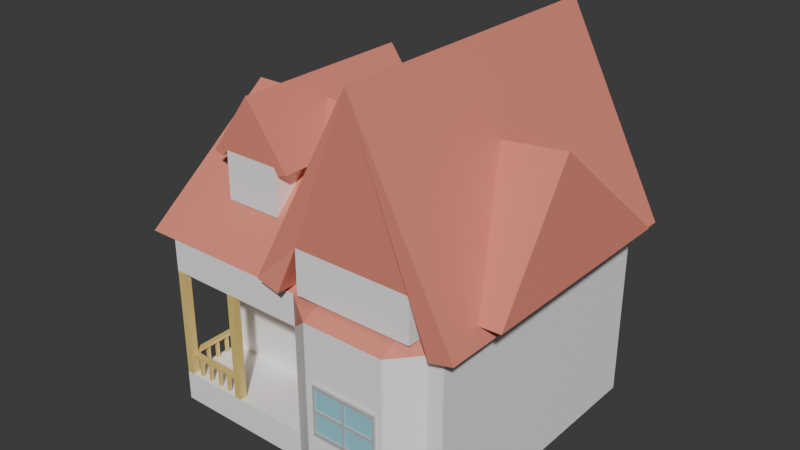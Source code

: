 # Source: emptyHouse.blend  (saved by Blender 4.1.23; exported with 4.5.12 LTS)
import bpy
from mathutils import Matrix  # noqa: F401  (used for matrix-valued properties, if any)

bpy.ops.wm.read_factory_settings(use_empty=True)
scene = bpy.context.scene
scene.name = 'Scene'

# ---- collections
col_collection = bpy.data.collections.new('Collection'); scene.collection.children.link(col_collection)

# ---- materials (node trees are filled in below, after node groups)
mat_material = bpy.data.materials.new('Material')
mat_material.use_transparent_shadow = False
mat_material.diffuse_color = (0.3185, 0.0852, 0.00781, 1.0)
mat_material_001 = bpy.data.materials.new('Material.001')
mat_material_001.use_transparent_shadow = False
mat_material_002 = bpy.data.materials.new('Material.002')
mat_material_002.use_transparent_shadow = False
mat_material_002.diffuse_color = (0.3648, 0.5836, 0.7484, 1.0)
mat_red = bpy.data.materials.new('red')
mat_red.alpha_threshold = 0.0
mat_red.use_transparent_shadow = False
mat_red.roughness = 0.5
mat_red.line_color = (0.0, 0.0, 0.0, 1.0)
mat_white = bpy.data.materials.new('white')
mat_white.use_transparent_shadow = False
mat_yellow = bpy.data.materials.new('yellow')
mat_yellow.use_transparent_shadow = False
mat_gray = bpy.data.materials.new('gray')
mat_gray.use_transparent_shadow = False
mat_skyblue = bpy.data.materials.new('skyblue')
mat_skyblue.use_transparent_shadow = False

# ---- material node trees
mat_material.use_nodes = True; mat_material.node_tree.nodes.clear()
_N = mat_material.node_tree.nodes; _L = mat_material.node_tree.links
n0 = _N.new('ShaderNodeBsdfPrincipled'); n0.name = 'プリンシプルBSDF'; n0.location = (10, 300)
n0.inputs[0].default_value = (0.3185, 0.0852, 0.00781, 1.0)
n0.inputs[20].default_value = 0.0
n1 = _N.new('ShaderNodeOutputMaterial'); n1.name = 'マテリアル出力'; n1.location = (300, 300)
_L.new(n0.outputs[0], n1.inputs[0])
n1.is_active_output = True
mat_material_001.use_nodes = True; mat_material_001.node_tree.nodes.clear()
_N = mat_material_001.node_tree.nodes; _L = mat_material_001.node_tree.links
n0 = _N.new('ShaderNodeBsdfPrincipled'); n0.name = 'プリンシプルBSDF'; n0.location = (10, 300)
n0.inputs[20].default_value = 0.0
n1 = _N.new('ShaderNodeOutputMaterial'); n1.name = 'マテリアル出力'; n1.location = (300, 300)
_L.new(n0.outputs[0], n1.inputs[0])
n1.is_active_output = True
mat_material_002.use_nodes = True; mat_material_002.node_tree.nodes.clear()
_N = mat_material_002.node_tree.nodes; _L = mat_material_002.node_tree.links
n0 = _N.new('ShaderNodeBsdfPrincipled'); n0.name = 'プリンシプルBSDF'; n0.location = (10, 300)
n0.inputs[0].default_value = (0.3648, 0.5836, 0.7484, 1.0)
n0.inputs[20].default_value = 0.0
n1 = _N.new('ShaderNodeOutputMaterial'); n1.name = 'マテリアル出力'; n1.location = (300, 300)
_L.new(n0.outputs[0], n1.inputs[0])
n1.is_active_output = True
mat_red.use_nodes = True; mat_red.node_tree.nodes.clear()
_N = mat_red.node_tree.nodes; _L = mat_red.node_tree.links
n0 = _N.new('ShaderNodeOutputMaterial'); n0.name = 'Material Output'; n0.location = (300, 300)
n1 = _N.new('ShaderNodeBsdfPrincipled'); n1.name = 'Principled BSDF'; n1.location = (10, 300)
n1.inputs[0].default_value = (0.8003, 0.2651, 0.1933, 1.0)
n1.inputs[3].default_value = 1.45
_L.new(n1.outputs[0], n0.inputs[0])
n0.is_active_output = True
mat_white.use_nodes = True; mat_white.node_tree.nodes.clear()
_N = mat_white.node_tree.nodes; _L = mat_white.node_tree.links
n0 = _N.new('ShaderNodeBsdfPrincipled'); n0.name = 'プリンシプルBSDF'; n0.location = (10, 300)
n0.inputs[0].default_value = (1.0, 1.0, 1.0, 1.0)
n1 = _N.new('ShaderNodeOutputMaterial'); n1.name = 'マテリアル出力'; n1.location = (300, 300)
_L.new(n0.outputs[0], n1.inputs[0])
n1.is_active_output = True
mat_yellow.use_nodes = True; mat_yellow.node_tree.nodes.clear()
_N = mat_yellow.node_tree.nodes; _L = mat_yellow.node_tree.links
n0 = _N.new('ShaderNodeBsdfPrincipled'); n0.name = 'プリンシプルBSDF'; n0.location = (10, 300)
n0.inputs[0].default_value = (0.8002, 0.5999, 0.1885, 1.0)
n1 = _N.new('ShaderNodeOutputMaterial'); n1.name = 'マテリアル出力'; n1.location = (300, 300)
_L.new(n0.outputs[0], n1.inputs[0])
n1.is_active_output = True
mat_gray.use_nodes = True; mat_gray.node_tree.nodes.clear()
_N = mat_gray.node_tree.nodes; _L = mat_gray.node_tree.links
n0 = _N.new('ShaderNodeBsdfPrincipled'); n0.name = 'プリンシプルBSDF'; n0.location = (10, 300)
n0.inputs[0].default_value = (0.5103, 0.5103, 0.5103, 1.0)
n1 = _N.new('ShaderNodeOutputMaterial'); n1.name = 'マテリアル出力'; n1.location = (300, 300)
_L.new(n0.outputs[0], n1.inputs[0])
n1.is_active_output = True
mat_skyblue.use_nodes = True; mat_skyblue.node_tree.nodes.clear()
_N = mat_skyblue.node_tree.nodes; _L = mat_skyblue.node_tree.links
n0 = _N.new('ShaderNodeBsdfPrincipled'); n0.name = 'プリンシプルBSDF'; n0.location = (10, 300)
n0.inputs[0].default_value = (0.3195, 0.6871, 0.8003, 1.0)
n1 = _N.new('ShaderNodeOutputMaterial'); n1.name = 'マテリアル出力'; n1.location = (300, 300)
_L.new(n0.outputs[0], n1.inputs[0])
n1.is_active_output = True

# ---- world
world_world = bpy.data.worlds.new('World'); scene.world = world_world
world_world.use_nodes = True; world_world.node_tree.nodes.clear()
_N = world_world.node_tree.nodes; _L = world_world.node_tree.links
n0 = _N.new('ShaderNodeOutputWorld'); n0.name = 'World Output'; n0.location = (300, 300)
n1 = _N.new('ShaderNodeBackground'); n1.name = 'Background'; n1.location = (10, 300)
n1.inputs[0].default_value = (0.05088, 0.05088, 0.05088, 1.0)
_L.new(n1.outputs[0], n0.inputs[0])
n0.is_active_output = True
world_world.color = (0.05088, 0.05088, 0.05088)
world_world.use_sun_shadow = False
world_world.sun_shadow_jitter_overblur = 0.0

# ---- meshes
me_cube = bpy.data.meshes.new('Cube')
me_cube.from_pydata([(1.371e-06, -1.034, -0.833), (1.371e-06, -1.034, -0.833), (1.371e-06, -1.034, -0.833), (1.371e-06, -1.034, 1.167), (1.371e-06, -1.034, 1.167), (1.371e-06, -1.034, 1.167), (1.371e-06, 0.9663, -0.833), (1.371e-06, 0.9663, -0.833), (1.371e-06, 0.9663, -0.833), (1.371e-06, 0.9663, 1.167), (1.371e-06, 0.9663, 1.167), (1.371e-06, 0.9663, 1.167), (2.0, -1.034, -0.833), (2.0, -1.034, -0.833), (2.0, -1.034, -0.833), (2.0, -1.034, 1.167), (2.0, -1.034, 1.167), (2.0, -1.034, 1.167), (2.0, 0.9663, -0.833), (2.0, 0.9663, -0.833), (2.0, 0.9663, -0.833), (2.0, 0.9663, 1.167), (2.0, 0.9663, 1.167), (2.0, 0.9663, 1.167), (0.06271, -1.034, -0.7961), (0.06271, -1.034, -0.7961), (0.06271, -1.034, -0.7961), (0.06271, -1.034, 1.13), (0.06271, -1.034, 1.13), (0.06271, -1.034, 1.13), (1.937, -1.034, 1.13), (1.937, -1.034, 1.13), (1.937, -1.034, 1.13), (1.937, -1.034, -0.7961), (1.937, -1.034, -0.7961), (1.937, -1.034, -0.7961), (0.06271, -0.6605, -0.7961), (0.06271, -0.6605, -0.7961), (0.06271, -0.6605, -0.7961), (0.06271, -0.6605, 1.13), (0.06271, -0.6605, 1.13), (0.06271, -0.6605, 1.13), (1.937, -0.6605, 1.13), (1.937, -0.6605, 1.13), (1.937, -0.6605, 1.13), (1.937, -0.6605, -0.7961), (1.937, -0.6605, -0.7961), (1.937, -0.6605, -0.7961), (0.3846, -0.6605, -0.6802), (0.3846, -0.6605, -0.6802), (0.3846, -0.6605, -0.6802), (1.607, -0.6605, -0.6823), (1.607, -0.6605, -0.6823), (1.607, -0.6605, -0.6823), (1.607, -0.6605, -0.3683), (1.607, -0.6605, -0.3683), (1.607, -0.6605, -0.3683), (0.3818, -0.6605, -0.3683), (0.3818, -0.6605, -0.3683), (0.3818, -0.6605, -0.3683), (0.3846, -0.5102, -0.6802), (0.3846, -0.5102, -0.6802), (0.3846, -0.5102, -0.6802), (1.607, -0.5102, -0.6823), (1.607, -0.5102, -0.6823), (1.607, -0.5102, -0.6823), (1.607, -0.5102, -0.3683), (1.607, -0.5102, -0.3683), (1.607, -0.5102, -0.3683), (0.3818, -0.5102, -0.3683), (0.3818, -0.5102, -0.3683), (0.3818, -0.5102, -0.3683), (0.3755, -0.6605, -0.3098), (0.3755, -0.6605, -0.3098), (0.3755, -0.6605, -0.3098), (1.607, -0.6605, -0.3098), (1.607, -0.6605, -0.3098), (1.607, -0.6605, -0.3098), (1.607, -0.6605, -0.1177), (1.607, -0.6605, -0.1177), (1.607, -0.6605, -0.1177), (0.3697, -0.6605, -0.1177), (0.3697, -0.6605, -0.1177), (0.3697, -0.6605, -0.1177), (0.3755, -0.5101, -0.3098), (0.3755, -0.5101, -0.3098), (0.3755, -0.5101, -0.3098), (1.607, -0.5101, -0.3098), (1.607, -0.5101, -0.3098), (1.607, -0.5101, -0.3098), (1.607, -0.5101, -0.1177), (1.607, -0.5101, -0.1177), (1.607, -0.5101, -0.1177), (0.3697, -0.5101, -0.1177), (0.3697, -0.5101, -0.1177), (0.3697, -0.5101, -0.1177), (0.2434, -0.6605, 0.2681), (0.2434, -0.6605, 0.2681), (0.2434, -0.6605, 0.2681), (1.772, -0.6605, 0.2681), (1.772, -0.6605, 0.2681), (1.772, -0.6605, 0.2681), (1.772, -0.6605, 0.98), (1.772, -0.6605, 0.98), (1.772, -0.6605, 0.98), (0.2485, -0.6605, 0.98), (0.2485, -0.6605, 0.98), (0.2485, -0.6605, 0.98), (0.2434, -0.4693, 0.2681), (0.2434, -0.4693, 0.2681), (1.772, -0.4693, 0.2681), (1.772, -0.4693, 0.2681), (1.772, -0.4693, 0.98), (1.772, -0.4693, 0.98), (0.2485, -0.4693, 0.98), (0.2485, -0.4693, 0.98), (1.833, -0.493, 0.1608), (1.833, -0.493, 0.1608), (1.833, -0.493, 0.1608), (1.833, -0.9346, 0.153), (1.833, -0.9346, 0.153), (1.833, -0.9346, 0.153), (1.833, -0.9346, 0.153), (1.861, -0.493, 0.1546), (1.861, -0.493, 0.1546), (1.861, -0.493, 0.1546), (1.85, -0.9805, 0.149), (1.85, -0.9805, 0.149), (1.85, -0.9805, 0.149), (1.85, -0.9805, 0.149), (1.872, -0.493, 0.1394), (1.872, -0.493, 0.1394), (1.872, -0.493, 0.1394), (1.857, -0.9996, 0.1394), (1.857, -0.9996, 0.1394), (1.857, -0.9996, 0.1394), (1.857, -0.9996, 0.1394), (1.861, -0.493, 0.1242), (1.861, -0.493, 0.1242), (1.861, -0.493, 0.1242), (1.85, -0.9805, 0.1297), (1.85, -0.9805, 0.1297), (1.85, -0.9805, 0.1297), (1.85, -0.9805, 0.1297), (1.833, -0.493, 0.1179), (1.833, -0.493, 0.1179), (1.833, -0.493, 0.1179), (1.833, -0.9346, 0.1257), (1.833, -0.9346, 0.1257), (1.833, -0.9346, 0.1257), (1.833, -0.9346, 0.1257), (1.806, -0.493, 0.1242), (1.806, -0.493, 0.1242), (1.806, -0.493, 0.1242), (1.817, -0.8886, 0.1297), (1.817, -0.8886, 0.1297), (1.817, -0.8886, 0.1297), (1.817, -0.8886, 0.1297), (1.795, -0.493, 0.1394), (1.795, -0.493, 0.1394), (1.795, -0.493, 0.1394), (1.81, -0.8695, 0.1394), (1.81, -0.8695, 0.1394), (1.81, -0.8695, 0.1394), (1.81, -0.8695, 0.1394), (1.806, -0.493, 0.1546), (1.806, -0.493, 0.1546), (1.806, -0.493, 0.1546), (1.817, -0.8886, 0.149), (1.817, -0.8886, 0.149), (1.817, -0.8886, 0.149), (1.817, -0.8886, 0.149), (1.823, -1.29, 0.1481), (1.823, -1.29, 0.1481), (1.823, -1.29, 0.1481), (1.823, -1.29, 0.1481), (1.814, -1.161, 0.1518), (1.814, -1.161, 0.1518), (1.814, -1.161, 0.1518), (1.814, -1.161, 0.1518), (1.827, -1.343, 0.1394), (1.827, -1.343, 0.1394), (1.827, -1.343, 0.1394), (1.827, -1.343, 0.1394), (1.823, -1.29, 0.1306), (1.823, -1.29, 0.1306), (1.823, -1.29, 0.1306), (1.823, -1.29, 0.1306), (1.814, -1.161, 0.127), (1.814, -1.161, 0.127), (1.814, -1.161, 0.127), (1.814, -1.161, 0.127), (1.805, -1.031, 0.1306), (1.805, -1.031, 0.1306), (1.805, -1.031, 0.1306), (1.805, -1.031, 0.1306), (1.801, -0.9777, 0.1394), (1.801, -0.9777, 0.1394), (1.801, -0.9777, 0.1394), (1.801, -0.9777, 0.1394), (1.805, -1.031, 0.1481), (1.805, -1.031, 0.1481), (1.805, -1.031, 0.1481), (1.805, -1.031, 0.1481), (1.833, -0.7138, 0.1598), (1.833, -0.7138, 0.1598), (1.833, -0.7138, 0.1598), (1.833, -0.7138, 0.1598), (1.859, -0.7138, 0.1538), (1.859, -0.7138, 0.1538), (1.859, -0.7138, 0.1538), (1.859, -0.7138, 0.1538), (1.87, -0.7138, 0.1394), (1.87, -0.7138, 0.1394), (1.87, -0.7138, 0.1394), (1.87, -0.7138, 0.1394), (1.859, -0.7138, 0.1249), (1.859, -0.7138, 0.1249), (1.859, -0.7138, 0.1249), (1.859, -0.7138, 0.1249), (1.833, -0.7138, 0.1189), (1.833, -0.7138, 0.1189), (1.833, -0.7138, 0.1189), (1.833, -0.7138, 0.1189), (1.807, -0.7138, 0.1249), (1.807, -0.7138, 0.1249), (1.807, -0.7138, 0.1249), (1.807, -0.7138, 0.1249), (1.797, -0.7138, 0.1394), (1.797, -0.7138, 0.1394), (1.797, -0.7138, 0.1394), (1.797, -0.7138, 0.1394), (1.807, -0.7138, 0.1538), (1.807, -0.7138, 0.1538), (1.807, -0.7138, 0.1538), (1.807, -0.7138, 0.1538), (1.77, -1.299, 0.1464), (1.77, -1.299, 0.1464), (1.77, -1.299, 0.1464), (1.77, -1.299, 0.1464), (1.769, -1.2, 0.1493), (1.769, -1.2, 0.1493), (1.769, -1.2, 0.1493), (1.769, -1.2, 0.1493), (1.771, -1.341, 0.1394), (1.771, -1.341, 0.1394), (1.771, -1.341, 0.1394), (1.771, -1.341, 0.1394), (1.77, -1.299, 0.1324), (1.77, -1.299, 0.1324), (1.77, -1.299, 0.1324), (1.77, -1.299, 0.1324), (1.769, -1.2, 0.1295), (1.769, -1.2, 0.1295), (1.769, -1.2, 0.1295), (1.769, -1.2, 0.1295), (1.768, -1.101, 0.1324), (1.768, -1.101, 0.1324), (1.768, -1.101, 0.1324), (1.768, -1.101, 0.1324), (1.768, -1.06, 0.1394), (1.768, -1.06, 0.1394), (1.768, -1.06, 0.1394), (1.768, -1.06, 0.1394), (1.768, -1.101, 0.1464), (1.768, -1.101, 0.1464), (1.768, -1.101, 0.1464), (1.768, -1.101, 0.1464), (1.701, -1.3, 0.1464), (1.701, -1.3, 0.1464), (1.701, -1.3, 0.1464), (1.701, -1.3, 0.1464), (1.701, -1.203, 0.1493), (1.701, -1.203, 0.1493), (1.701, -1.203, 0.1493), (1.701, -1.203, 0.1493), (1.701, -1.341, 0.1394), (1.701, -1.341, 0.1394), (1.701, -1.341, 0.1394), (1.701, -1.341, 0.1394), (1.701, -1.3, 0.1324), (1.701, -1.3, 0.1324), (1.701, -1.3, 0.1324), (1.701, -1.3, 0.1324), (1.701, -1.203, 0.1295), (1.701, -1.203, 0.1295), (1.701, -1.203, 0.1295), (1.701, -1.203, 0.1295), (1.701, -1.105, 0.1324), (1.701, -1.105, 0.1324), (1.701, -1.105, 0.1324), (1.701, -1.105, 0.1324), (1.701, -1.064, 0.1394), (1.701, -1.064, 0.1394), (1.701, -1.064, 0.1394), (1.701, -1.064, 0.1394), (1.701, -1.105, 0.1464), (1.701, -1.105, 0.1464), (1.701, -1.105, 0.1464), (1.701, -1.105, 0.1464), (1.667, -1.261, 0.1438), (1.667, -1.261, 0.1438), (1.667, -1.261, 0.1438), (1.667, -1.18, 0.1457), (1.667, -1.18, 0.1457), (1.667, -1.18, 0.1457), (1.667, -1.294, 0.1394), (1.667, -1.294, 0.1394), (1.667, -1.294, 0.1394), (1.667, -1.261, 0.1349), (1.667, -1.261, 0.1349), (1.667, -1.261, 0.1349), (1.667, -1.18, 0.1331), (1.667, -1.18, 0.1331), (1.667, -1.18, 0.1331), (1.667, -1.1, 0.1349), (1.667, -1.1, 0.1349), (1.667, -1.1, 0.1349), (1.667, -1.066, 0.1394), (1.667, -1.066, 0.1394), (1.667, -1.066, 0.1394), (1.667, -1.1, 0.1438), (1.667, -1.1, 0.1438), (1.667, -1.1, 0.1438), (0.2434, -0.4693, 0.2681), (1.772, -0.4693, 0.2681), (1.772, -0.4693, 0.98), (0.2485, -0.4693, 0.98)], [], [(2, 5, 11), (2, 11, 8), (6, 9, 21), (6, 21, 18), (20, 23, 17), (20, 17, 14), (0, 12, 33), (0, 33, 24), (7, 19, 13), (7, 13, 1), (22, 10, 4), (22, 4, 16), (25, 34, 46), (25, 46, 37), (15, 3, 27), (15, 27, 30), (3, 0, 24), (3, 24, 27), (12, 15, 30), (12, 30, 33), (36, 45, 51), (48, 57, 36), (51, 48, 36), (31, 28, 40), (31, 40, 43), (29, 26, 38), (29, 38, 41), (35, 32, 44), (35, 44, 47), (63, 66, 69), (63, 69, 60), (54, 51, 45), (72, 81, 36), (72, 36, 57), (54, 45, 75), (72, 57, 54), (54, 75, 72), (55, 58, 70), (55, 70, 67), (59, 50, 62), (59, 62, 71), (49, 52, 64), (49, 64, 61), (53, 56, 68), (53, 68, 65), (83, 74, 86), (83, 86, 95), (78, 75, 45), (45, 42, 99), (96, 39, 36), (78, 45, 99), (96, 36, 81), (81, 78, 99), (99, 96, 81), (93, 84, 87), (93, 87, 90), (73, 76, 88), (73, 88, 85), (77, 80, 92), (77, 92, 89), (79, 82, 94), (79, 94, 91), (39, 96, 105), (102, 99, 42), (39, 105, 102), (39, 102, 42), (103, 106, 114), (103, 114, 112), (107, 98, 109), (107, 109, 115), (97, 100, 110), (97, 110, 108), (101, 104, 113), (101, 113, 111), (204, 120, 127), (204, 127, 208), (210, 129, 135), (210, 135, 212), (213, 136, 143), (213, 143, 218), (216, 141, 148), (216, 148, 220), (223, 150, 155), (223, 155, 225), (227, 157, 164), (227, 164, 231), (170, 161, 198), (170, 198, 203), (230, 163, 171), (230, 171, 235), (233, 169, 122), (233, 122, 207), (165, 116, 123), (123, 130, 137), (137, 144, 151), (151, 158, 165), (165, 123, 137), (137, 151, 165), (192, 190, 255), (192, 255, 258), (142, 134, 181), (142, 181, 185), (162, 156, 195), (162, 195, 199), (133, 128, 173), (133, 173, 180), (126, 119, 176), (126, 176, 172), (154, 149, 191), (154, 191, 193), (121, 168, 201), (121, 201, 179), (147, 140, 184), (147, 184, 188), (166, 232, 206), (166, 206, 118), (159, 228, 234), (159, 234, 167), (153, 226, 229), (153, 229, 160), (146, 222, 224), (146, 224, 152), (138, 217, 221), (138, 221, 145), (132, 215, 219), (132, 219, 139), (125, 211, 214), (125, 214, 131), (117, 205, 209), (117, 209, 124), (256, 253, 285), (256, 285, 288), (175, 177, 242), (175, 242, 239), (197, 194, 259), (197, 259, 263), (182, 174, 238), (182, 238, 246), (202, 196, 262), (202, 262, 267), (186, 183, 247), (186, 247, 250), (178, 200, 266), (178, 266, 243), (189, 187, 251), (189, 251, 254), (291, 286, 312), (291, 312, 316), (236, 240, 272), (236, 272, 268), (261, 257, 289), (261, 289, 293), (244, 237, 269), (244, 269, 276), (265, 260, 292), (265, 292, 297), (249, 245, 277), (249, 277, 281), (241, 264, 296), (241, 296, 273), (252, 248, 280), (252, 280, 284), (308, 302, 305), (305, 323, 320), (320, 317, 314), (314, 311, 308), (308, 305, 320), (320, 314, 308), (270, 275, 304), (270, 304, 300), (295, 290, 315), (295, 315, 319), (278, 271, 301), (278, 301, 306), (298, 294, 318), (298, 318, 321), (283, 279, 307), (283, 307, 310), (274, 299, 322), (274, 322, 303), (287, 282, 309), (287, 309, 313), (325, 326, 327), (325, 327, 324)])
me_cube.polygons.foreach_set('use_smooth', [0, 0, 0, 0, 0, 0, 0, 0, 0, 0, 0, 0, 0, 0, 0, 0, 0, 0, 0, 0, 0, 0, 0, 0, 0, 0, 0, 0, 0, 0, 0, 0, 0, 0, 0, 0, 0, 0, 0, 0, 0, 0, 0, 0, 0, 0, 0, 0, 0, 0, 0, 0, 0, 0, 0, 0, 0, 0, 0, 0, 0, 0, 0, 0, 0, 0, 0, 0, 0, 0, 0, 0, 0, 0, 1, 1, 1, 1, 1, 1, 1, 1, 1, 1, 1, 1, 1, 1, 1, 1, 1, 1, 0, 0, 0, 0, 0, 0, 1, 1, 1, 1, 1, 1, 1, 1, 1, 1, 1, 1, 1, 1, 1, 1, 0, 0, 0, 0, 0, 0, 0, 0, 0, 0, 0, 0, 0, 0, 0, 0, 1, 1, 1, 1, 1, 1, 1, 1, 1, 1, 1, 1, 1, 1, 1, 1, 1, 1, 0, 0, 1, 1, 1, 1, 1, 1, 1, 1, 1, 1, 0, 0, 0, 0, 0, 0, 0, 0, 1, 1, 1, 1, 1, 1, 1, 1, 1, 1, 1, 1, 1, 1, 0, 0])
me_cube.polygons.foreach_set('material_index', [0, 0, 0, 0, 0, 0, 0, 0, 0, 0, 0, 0, 0, 0, 0, 0, 0, 0, 0, 0, 0, 0, 0, 0, 0, 0, 0, 0, 0, 0, 0, 0, 0, 0, 0, 0, 0, 0, 0, 0, 0, 0, 0, 0, 0, 0, 0, 0, 0, 0, 0, 0, 0, 0, 0, 0, 0, 0, 0, 0, 0, 0, 0, 0, 0, 0, 0, 0, 0, 0, 0, 0, 0, 0, 1, 1, 1, 1, 1, 1, 1, 1, 1, 1, 1, 1, 1, 1, 1, 1, 1, 1, 1, 1, 1, 1, 1, 1, 1, 1, 1, 1, 1, 1, 1, 1, 1, 1, 1, 1, 1, 1, 1, 1, 1, 1, 1, 1, 1, 1, 1, 1, 1, 1, 1, 1, 1, 1, 1, 1, 1, 1, 1, 1, 1, 1, 1, 1, 1, 1, 1, 1, 1, 1, 1, 1, 1, 1, 1, 1, 1, 1, 1, 1, 1, 1, 1, 1, 1, 1, 1, 1, 1, 1, 1, 1, 1, 1, 1, 1, 1, 1, 1, 1, 1, 1, 1, 1, 1, 1, 1, 1, 2, 2])
me_cube.materials.append(mat_material)
me_cube.materials.append(mat_material_001)
me_cube.materials.append(mat_material_002)
me_cube.update()
me_cube.normals_split_custom_set([tuple(v) for v in zip(*[iter([-1.0, 0.0, 0.0, -1.0, 0.0, 0.0, -1.0, 0.0, 0.0, -1.0, 0.0, 0.0, -1.0, 0.0, 0.0, -1.0, 0.0, 0.0, 0.0, 1.0, 0.0, 0.0, 1.0, 0.0, 0.0, 1.0, 0.0, 0.0, 1.0, 0.0, 0.0, 1.0, 0.0, 0.0, 1.0, 0.0, 1.0, 0.0, 0.0, 1.0, 0.0, 0.0, 1.0, 0.0, 0.0, 1.0, 0.0, 0.0, 1.0, 0.0, 0.0, 1.0, 0.0, 0.0, 0.0, -1.0, 1.211e-06, 0.0, -1.0, 1.211e-06, 0.0, -1.0, 1.211e-06, 0.0, -1.0, -3.446e-06, 0.0, -1.0, -3.446e-06, 0.0, -1.0, -3.446e-06, 0.0, 0.0, -1.0, 0.0, 0.0, -1.0, 0.0, 0.0, -1.0, 0.0, 0.0, -1.0, 0.0, 0.0, -1.0, 0.0, 0.0, -1.0, 0.0, 0.0, 1.0, 0.0, 0.0, 1.0, 0.0, 0.0, 1.0, 0.0, 0.0, 1.0, 0.0, 0.0, 1.0, 0.0, 0.0, 1.0, 0.0, 0.0, 1.0, 0.0, 0.0, 1.0, 0.0, 0.0, 1.0, 0.0, 0.0, 1.0, 0.0, 0.0, 1.0, 0.0, 0.0, 1.0, 0.0, -1.0, -1.413e-06, 0.0, -1.0, -1.413e-06, 0.0, -1.0, -1.413e-06, 0.0, -1.0, 3.446e-06, 0.0, -1.0, 3.446e-06, 0.0, -1.0, 3.446e-06, 0.0, -1.0, 0.0, 0.0, -1.0, 0.0, 0.0, -1.0, 0.0, 0.0, -1.0, 0.0, 0.0, -1.0, 0.0, 0.0, -1.0, 0.0, 0.0, -1.0, 0.0, 0.0, -1.0, 0.0, 0.0, -1.0, 0.0, 0.0, -1.0, 0.0, 0.0, -1.0, 0.0, 0.0, -1.0, 0.0, 0.0, -1.0, -6.011e-06, 0.0, -1.0, -6.011e-06, 0.0, -1.0, -6.011e-06, -2.215e-06, -1.0, 0.0, -2.215e-06, -1.0, 0.0, -2.215e-06, -1.0, 0.0, -1.056e-08, -1.0, -6.074e-06, -1.056e-08, -1.0, -6.074e-06, -1.056e-08, -1.0, -6.074e-06, 0.0, 0.0, -1.0, 0.0, 0.0, -1.0, 0.0, 0.0, -1.0, 0.0, 0.0, -1.0, 0.0, 0.0, -1.0, 0.0, 0.0, -1.0, 1.0, 0.0, 0.0, 1.0, 0.0, 0.0, 1.0, 0.0, 0.0, 1.0, 0.0, 0.0, 1.0, 0.0, 0.0, 1.0, 0.0, 0.0, -1.0, 0.0, 0.0, -1.0, 0.0, 0.0, -1.0, 0.0, 0.0, -1.0, 0.0, 0.0, -1.0, 0.0, 0.0, -1.0, 0.0, 0.0, 0.0, -1.0, 0.0, 0.0, -1.0, 0.0, 0.0, -1.0, 0.0, 0.0, -1.0, -3.895e-07, 0.0, -1.0, -3.895e-07, 0.0, -1.0, -3.895e-07, 2.167e-06, -1.0, 0.0, 2.167e-06, -1.0, 0.0, 2.167e-06, -1.0, 0.0, 2.015e-06, -1.0, -4.741e-07, 2.015e-06, -1.0, -4.741e-07, 2.015e-06, -1.0, -4.741e-07, -2.342e-05, -1.0, 1.533e-05, -2.342e-05, -1.0, 1.533e-05, -2.342e-05, -1.0, 1.533e-05, 2.197e-06, -1.0, 0.0, 2.197e-06, -1.0, 0.0, 2.197e-06, -1.0, 0.0, 0.0, -1.0, 1.828e-05, 0.0, -1.0, 1.828e-05, 0.0, -1.0, 1.828e-05, -8.714e-07, -1.0, 1.654e-06, -8.714e-07, -1.0, 1.654e-06, -8.714e-07, -1.0, 1.654e-06, 0.0, 0.0, -1.0, 0.0, 0.0, -1.0, 0.0, 0.0, -1.0, 0.0, 0.0, -1.0, 0.0, 0.0, -1.0, 0.0, 0.0, -1.0, 1.0, 0.0, 0.009157, 1.0, 0.0, 0.009157, 1.0, 0.0, 0.009157, 1.0, 0.0, 0.009157, 1.0, 0.0, 0.009157, 1.0, 0.0, 0.009157, 0.001718, 0.0, 1.0, 0.001718, 0.0, 1.0, 0.001718, 0.0, 1.0, 0.001718, 0.0, 1.0, 0.001718, 0.0, 1.0, 0.001718, 0.0, 1.0, -1.0, 0.0, 0.0, -1.0, 0.0, 0.0, -1.0, 0.0, 0.0, -1.0, 0.0, 0.0, -1.0, 0.0, 0.0, -1.0, 0.0, 0.0, 0.9996, 0.0, 0.02973, 0.9996, 0.0, 0.02973, 0.9996, 0.0, 0.02973, 0.9996, 0.0, 0.02973, 0.9996, 0.0, 0.02973, 0.9996, 0.0, 0.02973, 2.163e-06, -1.0, 0.0, 2.163e-06, -1.0, 0.0, 2.163e-06, -1.0, 0.0, 4.674e-06, -1.0, 0.0, 4.674e-06, -1.0, 0.0, 4.674e-06, -1.0, 0.0, -4.289e-06, -1.0, 0.0, -4.289e-06, -1.0, 0.0, -4.289e-06, -1.0, 0.0, 9.838e-07, -1.0, -6.847e-07, 9.838e-07, -1.0, -6.847e-07, 9.838e-07, -1.0, -6.847e-07, 3.817e-06, -1.0, -1.46e-06, 3.817e-06, -1.0, -1.46e-06, 3.817e-06, -1.0, -1.46e-06, -7.71e-07, -1.0, -1.874e-07, -7.71e-07, -1.0, -1.874e-07, -7.71e-07, -1.0, -1.874e-07, -7.231e-14, -1.0, -2.401e-06, -7.231e-14, -1.0, -2.401e-06, -7.231e-14, -1.0, -2.401e-06, -8.714e-07, -1.0, -5.04e-07, -8.714e-07, -1.0, -5.04e-07, -8.714e-07, -1.0, -5.04e-07, -7.71e-07, -1.0, 0.0, -7.71e-07, -1.0, 0.0, -7.71e-07, -1.0, 0.0, 4.024e-08, 0.0, 1.0, 4.024e-08, 0.0, 1.0, 4.024e-08, 0.0, 1.0, -3.179e-08, 0.0, 1.0, -3.179e-08, 0.0, 1.0, -3.179e-08, 0.0, 1.0, -1.0, 0.0, 0.0, -1.0, 0.0, 0.0, -1.0, 0.0, 0.0, -1.0, 0.0, 0.0, -1.0, 0.0, 0.0, -1.0, 0.0, 0.0, -2.003e-08, 0.0, -1.0, -2.003e-08, 0.0, -1.0, -2.003e-08, 0.0, -1.0, 1.515e-08, 0.0, -1.0, 1.515e-08, 0.0, -1.0, 1.515e-08, 0.0, -1.0, -3.759e-06, -1.0, 2.52e-07, -3.759e-06, -1.0, 2.52e-07, -3.759e-06, -1.0, 2.52e-07, 3.804e-06, -1.0, 3.788e-07, 3.804e-06, -1.0, 3.788e-07, 3.804e-06, -1.0, 3.788e-07, 3.914e-08, -1.0, 5.213e-06, 3.914e-08, -1.0, 5.213e-06, 3.914e-08, -1.0, 5.213e-06, 0.0, -1.0, 3.865e-06, 0.0, -1.0, 3.865e-06, 0.0, -1.0, 3.865e-06, -2.047e-07, 0.0, -1.0, -2.047e-07, 0.0, -1.0, -2.047e-07, 0.0, -1.0, -9.416e-08, 0.0, -1.0, -9.416e-08, 0.0, -1.0, -9.416e-08, 0.0, -1.0, 1.0, 0.0, -0.007265, 1.0, 0.0, -0.007265, 1.0, 0.0, -0.007265, 1.0, 0.0, -0.007265, 1.0, 0.0, -0.007265, 1.0, 0.0, -0.007265, 2.55e-08, 0.0, 1.0, 2.55e-08, 0.0, 1.0, 2.55e-08, 0.0, 1.0, 0.0, 0.0, 1.0, 0.0, 0.0, 1.0, 0.0, 0.0, 1.0, -1.0, 0.0, -1.675e-07, -1.0, 0.0, -1.675e-07, -1.0, 0.0, -1.675e-07, -1.0, 0.0, -1.675e-07, -1.0, 0.0, -1.675e-07, -1.0, 0.0, -1.675e-07, 0.1994, -0.027, 0.9795, 0.1994, -0.027, 0.9795, 0.1994, -0.027, 0.9795, 0.1994, -0.027, 0.9795, 0.1994, -0.027, 0.9795, 0.1994, -0.027, 0.9795, 0.7906, -0.0372, 0.6112, 0.7906, -0.0372, 0.6112, 0.7906, -0.0372, 0.6112, 0.7906, -0.0372, 0.6112, 0.7906, -0.0372, 0.6112, 0.7906, -0.0372, 0.6112, 0.7906, -0.0372, -0.6112, 0.7906, -0.0372, -0.6112, 0.7906, -0.0372, -0.6112, 0.7906, -0.0372, -0.6112, 0.7906, -0.0372, -0.6112, 0.7906, -0.0372, -0.6112, 0.1994, -0.027, -0.9795, 0.1994, -0.027, -0.9795, 0.1994, -0.027, -0.9795, 0.1994, -0.027, -0.9795, 0.1994, -0.027, -0.9795, 0.1994, -0.027, -0.9795, -0.2617, -0.03431, -0.9645, -0.2617, -0.0343, -0.9645, -0.2617, -0.0343, -0.9645, -0.2617, -0.03431, -0.9645, -0.2617, -0.0343, -0.9645, -0.2617, -0.03431, -0.9645, -0.8272, -0.0639, -0.5583, -0.8272, -0.0639, -0.5583, -0.8272, -0.0639, -0.5583, -0.8272, -0.0639, -0.5583, -0.8272, -0.0639, -0.5583, -0.8272, -0.0639, -0.5583, -0.7436, 0.0588, 0.6661, -0.7436, 0.0588, 0.666, -0.7436, 0.05879, 0.6661, -0.7436, 0.0588, 0.6661, -0.7436, 0.05879, 0.6661, -0.7436, 0.0588, 0.6661, -0.8272, -0.0639, 0.5583, -0.8272, -0.0639, 0.5583, -0.8272, -0.0639, 0.5583, -0.8272, -0.0639, 0.5583, -0.8272, -0.0639, 0.5583, -0.8272, -0.0639, 0.5583, -0.2617, -0.0343, 0.9645, -0.2617, -0.0343, 0.9645, -0.2617, -0.03431, 0.9645, -0.2617, -0.0343, 0.9645, -0.2617, -0.03431, 0.9645, -0.2617, -0.0343, 0.9645, 0.0, 1.0, 0.0, 0.0, 1.0, 0.0, 0.0, 1.0, 0.0, 0.0, 1.0, 0.0, 0.0, 1.0, 0.0, 0.0, 1.0, 0.0, 0.0, 1.0, 0.0, 0.0, 1.0, 0.0, 0.0, 1.0, 0.0, 0.0, 1.0, 0.0, 0.0, 1.0, 0.0, 0.0, 1.0, 0.0, 0.0, 1.0, 0.0, 0.0, 1.0, 0.0, 0.0, 1.0, 0.0, 0.0, 1.0, 0.0, 0.0, 1.0, 0.0, 0.0, 1.0, 0.0, -0.08558, 0.0246, -0.996, -0.08561, 0.0246, -0.996, -0.0856, 0.0246, -0.996, -0.08558, 0.0246, -0.996, -0.0856, 0.0246, -0.996, -0.0856, 0.0246, -0.996, 0.7288, -0.0649, -0.6816, 0.7288, -0.0649, -0.6816, 0.7288, -0.0649, -0.6816, 0.7288, -0.0649, -0.6816, 0.7288, -0.0649, -0.6816, 0.7288, -0.0649, -0.6816, -0.7436, 0.0588, -0.6661, -0.7436, 0.0588, -0.6661, -0.7436, 0.0588, -0.6661, -0.7436, 0.0588, -0.6661, -0.7436, 0.0588, -0.6661, -0.7436, 0.0588, -0.6661, 0.7288, -0.0649, 0.6816, 0.7288, -0.0649, 0.6816, 0.7288, -0.0649, 0.6816, 0.7288, -0.0649, 0.6816, 0.7288, -0.0649, 0.6816, 0.7288, -0.0649, 0.6816, 0.1656, -0.0184, 0.986, 0.1656, -0.0184, 0.986, 0.1656, -0.01841, 0.986, 0.1656, -0.0184, 0.986, 0.1656, -0.01841, 0.986, 0.1656, -0.0184, 0.986, -0.207, 0.0119, -0.9783, -0.207, 0.0119, -0.9783, -0.207, 0.0119, -0.9783, -0.207, 0.0119, -0.9783, -0.207, 0.0119, -0.9783, -0.207, 0.0119, -0.9783, -0.207, 0.01189, 0.9783, -0.207, 0.01189, 0.9783, -0.2071, 0.01193, 0.9782, -0.207, 0.01189, 0.9783, -0.2071, 0.01193, 0.9782, -0.207, 0.01191, 0.9783, 0.1656, -0.0184, -0.986, 0.1656, -0.0184, -0.986, 0.1656, -0.0184, -0.986, 0.1656, -0.0184, -0.986, 0.1656, -0.0184, -0.986, 0.1656, -0.0184, -0.986, -0.224, -0.004613, 0.9746, -0.224, -0.004613, 0.9746, -0.224, -0.004613, 0.9746, -0.224, -0.004613, 0.9746, -0.224, -0.004613, 0.9746, -0.224, -0.004613, 0.9746, -0.8014, -0.006835, 0.5981, -0.8014, -0.006835, 0.5981, -0.8014, -0.006835, 0.5981, -0.8014, -0.006834, 0.5981, -0.8014, -0.006834, 0.5981, -0.8014, -0.006834, 0.5981, -0.8014, -0.006835, -0.5981, -0.8014, -0.006835, -0.5981, -0.8014, -0.006835, -0.5981, -0.8014, -0.006834, -0.5981, -0.8014, -0.006834, -0.5981, -0.8014, -0.006834, -0.5981, -0.224, -0.004613, -0.9746, -0.224, -0.004613, -0.9746, -0.224, -0.004613, -0.9746, -0.224, -0.004613, -0.9746, -0.224, -0.004613, -0.9746, -0.224, -0.004613, -0.9746, 0.224, -0.004613, -0.9746, 0.224, -0.004613, -0.9746, 0.224, -0.004613, -0.9746, 0.224, -0.004613, -0.9746, 0.224, -0.004613, -0.9746, 0.224, -0.004613, -0.9746, 0.8014, -0.006834, -0.5981, 0.8014, -0.006834, -0.5981, 0.8014, -0.006834, -0.5981, 0.8014, -0.006834, -0.5981, 0.8014, -0.006834, -0.5981, 0.8014, -0.006834, -0.5981, 0.8014, -0.006833, 0.5981, 0.8014, -0.006833, 0.5981, 0.8014, -0.006833, 0.5981, 0.8014, -0.006835, 0.5981, 0.8014, -0.006835, 0.5981, 0.8014, -0.006835, 0.5981, 0.224, -0.004613, 0.9746, 0.224, -0.004613, 0.9746, 0.224, -0.004613, 0.9746, 0.224, -0.004612, 0.9746, 0.224, -0.004612, 0.9746, 0.224, -0.004612, 0.9746, -0.00122, 0.02928, -0.9996, -0.001465, 0.02944, -0.9996, -0.00134, 0.02936, -0.9996, -0.00122, 0.02928, -0.9996, -0.00134, 0.02936, -0.9996, -0.001382, 0.02939, -0.9996, -0.02883, -0.02982, 0.9991, -0.02877, -0.02978, 0.9991, -0.02868, -0.02971, 0.9991, -0.02883, -0.02982, 0.9991, -0.02868, -0.02971, 0.9991, -0.0289, -0.02985, 0.9991, -0.3296, 0.1406, -0.9336, -0.3296, 0.1406, -0.9336, -0.3296, 0.1406, -0.9336, -0.3296, 0.1406, -0.9336, -0.3296, 0.1406, -0.9336, -0.3296, 0.1406, -0.9336, -0.005917, -0.1644, 0.9864, -0.005975, -0.1645, 0.9864, -0.005985, -0.1645, 0.9864, -0.005917, -0.1644, 0.9864, -0.005985, -0.1645, 0.9864, -0.005993, -0.1645, 0.9864, -0.3296, 0.1406, 0.9336, -0.3296, 0.1406, 0.9336, -0.3296, 0.1406, 0.9336, -0.3296, 0.1406, 0.9336, -0.3296, 0.1406, 0.9336, -0.3296, 0.1406, 0.9336, -0.006094, -0.1644, -0.9864, -0.006018, -0.1645, -0.9864, -0.005832, -0.1647, -0.9863, -0.006094, -0.1644, -0.9864, -0.005832, -0.1647, -0.9863, -0.005985, -0.1645, -0.9864, -0.08562, 0.02459, 0.996, -0.08562, 0.02459, 0.996, -0.08563, 0.02458, 0.996, -0.08562, 0.02459, 0.996, -0.08563, 0.02458, 0.996, -0.08562, 0.02459, 0.996, -0.0287, -0.02982, -0.9991, -0.02892, -0.02975, -0.9991, -0.02882, -0.02979, -0.9991, -0.0287, -0.02982, -0.9991, -0.02882, -0.02979, -0.9991, -0.02883, -0.02979, -0.9991, -0.07999, 0.02639, -0.9964, -0.08, 0.0264, -0.9964, -0.08003, 0.02641, -0.9964, -0.07999, 0.02639, -0.9964, -0.08003, 0.02641, -0.9964, -0.07999, 0.02639, -0.9964, 0.00078, -0.02935, 0.9996, 0.00078, -0.02935, 0.9996, 0.00078, -0.02935, 0.9996, 0.000661, -0.02943, 0.9996, 0.000661, -0.02943, 0.9996, 0.000661, -0.02943, 0.9996, -0.01105, 0.1691, -0.9855, -0.01102, 0.169, -0.9855, -0.01109, 0.1691, -0.9855, -0.01105, 0.1691, -0.9855, -0.01109, 0.1691, -0.9855, -0.01099, 0.169, -0.9856, 0.00153, -0.169, 0.9856, 0.001549, -0.169, 0.9856, 0.00145, -0.1692, 0.9856, 0.00153, -0.169, 0.9856, 0.00145, -0.1692, 0.9856, 0.001502, -0.1691, 0.9856, -0.011, 0.169, 0.9856, -0.01099, 0.169, 0.9856, -0.01093, 0.1691, 0.9855, -0.011, 0.169, 0.9856, -0.01093, 0.1691, 0.9855, -0.01098, 0.169, 0.9856, 0.001486, -0.1691, -0.9856, 0.001469, -0.169, -0.9856, 0.001581, -0.1692, -0.9856, 0.001486, -0.1691, -0.9856, 0.001581, -0.1692, -0.9856, 0.001522, -0.1691, -0.9856, -0.001341, 0.02947, 0.9996, -0.001352, 0.02943, 0.9996, -0.001498, 0.02935, 0.9996, -0.001341, 0.02947, 0.9996, -0.001498, 0.02935, 0.9996, -0.001459, 0.02935, 0.9996, 0.0003996, -0.02918, -0.9996, 0.0003996, -0.02918, -0.9996, 0.0003996, -0.02918, -0.9996, 0.0008035, -0.02947, -0.9996, 0.0008035, -0.02947, -0.9996, 0.0008035, -0.02947, -0.9996, -1.0, -0.0005334, -1.735e-06, -1.0, -0.0005334, -1.735e-06, -1.0, -0.0005334, -1.735e-06, -1.0, -0.0005319, 6.633e-05, -1.0, -0.0005319, 6.633e-05, -1.0, -0.0005319, 6.633e-05, -1.0, -0.0005319, -6.633e-05, -1.0, -0.0005319, -6.633e-05, -1.0, -0.0005319, -6.633e-05, -1.0, -0.0005318, 1.748e-06, -1.0, -0.0005318, 1.748e-06, -1.0, -0.0005318, 1.748e-06, -1.0, -0.0005365, 1.895e-05, -1.0, -0.0005365, 1.895e-05, -1.0, -0.0005365, 1.895e-05, -1.0, -0.0005365, -1.895e-05, -1.0, -0.0005365, -1.895e-05, -1.0, -0.0005365, -1.895e-05, -0.1148, -0.02649, 0.993, -0.1148, -0.0265, 0.993, -0.1148, -0.0265, 0.993, -0.1148, -0.02649, 0.993, -0.1148, -0.0265, 0.993, -0.1148, -0.0265, 0.993, -0.02858, 0.153, -0.9878, -0.0286, 0.153, -0.9878, -0.02861, 0.153, -0.9878, -0.02858, 0.153, -0.9878, -0.02861, 0.153, -0.9878, -0.02859, 0.153, -0.9878, -0.2264, -0.1492, 0.9625, -0.2264, -0.1492, 0.9625, -0.2264, -0.1492, 0.9625, -0.2264, -0.1492, 0.9625, -0.2264, -0.1492, 0.9625, -0.2264, -0.1492, 0.9625, -0.02862, 0.153, 0.9878, -0.02859, 0.153, 0.9878, -0.02859, 0.153, 0.9878, -0.02862, 0.153, 0.9878, -0.02859, 0.153, 0.9878, -0.02861, 0.153, 0.9878, -0.2264, -0.1492, -0.9625, -0.2264, -0.1492, -0.9625, -0.2264, -0.1492, -0.9625, -0.2264, -0.1492, -0.9625, -0.2264, -0.1492, -0.9625, -0.2264, -0.1492, -0.9625, -0.08, 0.0264, 0.9964, -0.08002, 0.02639, 0.9964, -0.07999, 0.0264, 0.9964, -0.08, 0.0264, 0.9964, -0.07999, 0.0264, 0.9964, -0.08001, 0.0264, 0.9964, -0.1148, -0.0265, -0.993, -0.1148, -0.02652, -0.993, -0.1148, -0.02651, -0.993, -0.1148, -0.0265, -0.993, -0.1148, -0.02651, -0.993, -0.1148, -0.0265, -0.993, 3.914e-08, -1.0, 2.199e-07, 3.914e-08, -1.0, 2.199e-07, 3.914e-08, -1.0, 2.199e-07, 0.0, -1.0, 1.926e-08, 0.0, -1.0, 1.926e-08, 0.0, -1.0, 1.926e-08])] * 3)])
me_plane_006 = bpy.data.meshes.new('Plane.006')
me_plane_006.from_pydata([(0.08517, -1.548, -0.277), (0.9134, -1.548, -0.277), (0.9134, 1.421, -0.277), (0.08517, 1.421, -0.277), (0.5293, 1.482, 1.104), (-0.1963, 1.482, -0.2498), (1.242, 1.482, -0.2472), (-0.03151, 1.482, -0.2926), (1.077, 1.482, -0.2907), (0.08517, 1.421, 0.0289), (0.9102, 1.421, 0.0289), (0.9102, -1.548, 0.0289), (0.08517, -1.548, 0.0289), (1.077, -1.61, -0.2907), (-0.03151, -1.61, -0.2926), (-0.1963, -1.61, -0.2498), (1.242, -1.61, -0.2472), (0.5293, -1.61, 1.104)], [], [(12, 0, 1, 11), (12, 9, 3, 0), (11, 1, 2, 10), (10, 2, 3, 9), (9, 4, 10), (15, 17, 4, 5), (13, 8, 6, 16), (14, 15, 5, 7), (12, 14, 7, 9), (11, 10, 8, 13), (16, 6, 4, 17), (17, 12, 11), (4, 6, 8, 10), (4, 9, 7, 5), (17, 11, 13, 16), (17, 15, 14, 12)])
me_plane_006.polygons.foreach_set('material_index', [1, 1, 1, 1, 0, 0, 0, 0, 0, 0, 0, 0, 0, 0, 0, 0])
me_plane_006.materials.append(mat_red)
me_plane_006.materials.append(mat_white)
me_plane_006.use_remesh_preserve_volume = False
me_plane_006.use_remesh_preserve_attributes = False
me_plane_006.use_mirror_vertex_groups = False
me_plane_006.update()
me_plane_005 = bpy.data.meshes.new('Plane.005')
me_plane_005.from_pydata([(-0.6119, 0.8806, 0.6693), (-0.9259, 0.8806, 0.239), (-0.3034, 0.8806, 0.2401), (-0.8546, 0.8806, 0.2204), (-0.3747, 0.8806, 0.2213), (-0.8122, 0.8806, 0.2671), (-0.4053, 0.8806, 0.2671), (-0.4053, 0.8806, -0.06649), (-0.8122, 0.8806, -0.06649), (-0.8122, -1.066, -0.06649), (-0.4053, -1.066, -0.06649), (-0.4053, -1.066, 0.2671), (-0.8122, -1.066, 0.2671), (-0.3747, -1.066, 0.2213), (-0.8546, -1.066, 0.2204), (-0.9259, -1.066, 0.239), (-0.3034, -1.066, 0.2401), (-0.6119, -1.066, 0.6693)], [], [(5, 0, 6), (5, 6, 7, 8), (0, 1, 15, 17), (13, 4, 2, 16), (14, 15, 1, 3), (12, 14, 3, 5), (11, 6, 4, 13), (10, 7, 6, 11), (12, 5, 8, 9), (0, 17, 16, 2), (17, 12, 11), (10, 11, 12, 9), (17, 11, 13, 16), (17, 15, 14, 12), (0, 5, 3, 1), (0, 2, 4, 6)])
me_plane_005.polygons.foreach_set('material_index', [1, 0, 1, 0, 0, 0, 0, 0, 0, 1, 1, 0, 1, 1, 1, 1])
me_plane_005.materials.append(mat_white)
me_plane_005.materials.append(mat_red)
me_plane_005.use_remesh_preserve_volume = False
me_plane_005.use_remesh_preserve_attributes = False
me_plane_005.use_mirror_vertex_groups = False
me_plane_005.update()
me_plane_003 = bpy.data.meshes.new('Plane.003')
me_plane_003.from_pydata([(1.1, 1.394, -1.56), (1.1, -1.455, -1.56), (0.2949, -1.673, -1.099), (-1.069, -1.455, -1.56), (0.2949, -1.673, -0.7398), (-1.069, 1.394, -1.56), (-0.01425, -1.455, -1.56), (0.9902, -1.455, -1.56), (0.2285, -1.699, -1.56), (0.7615, -1.673, -1.099), (0.8076, -1.699, -1.56), (0.7615, -1.673, -0.7398), (-0.01425, -1.455, -1.344), (-1.069, -1.455, -1.344), (-1.069, -0.8134, -1.344), (-0.01425, -0.8134, -1.344), (-1.069, -0.8134, -0.5604), (-0.01425, -0.8134, -0.5604), (-0.01425, -1.455, -0.5604), (1.1, -1.455, -0.334), (1.1, 1.394, -0.334), (-1.069, 1.394, -0.334), (0.9902, -1.455, -0.334), (0.2285, -1.699, -0.3542), (0.8076, -1.699, -0.3542), (0.2949, -1.673, -1.099), (-1.069, -1.455, -0.5604), (-1.069, -1.455, -0.334), (-0.01425, -1.455, -0.334), (-1.271, -1.455, -0.334), (0.2949, -1.673, -0.7398), (-1.271, 1.394, -0.334), (-1.099, -0.2167, 0.5177), (1.242, -0.1692, 0.6234), (0.2285, -0.2167, 0.5177), (0.8076, -1.207, -0.168), (0.2285, -1.207, -0.1838), (1.1, 1.072, -0.1458), (0.7615, -1.673, -1.099), (-0.5535, -1.376, -1.349), (-0.5535, -1.454, -1.349), (-0.6075, -1.454, -1.349), (0.7615, -1.673, -0.7398), (-0.6075, -1.376, -1.349), (-0.5535, -1.376, -0.5483), (-0.5535, -1.454, -0.5483), (-0.6075, -1.454, -0.5483), (-0.6075, -1.376, -0.5483), (-1.069, -1.376, -0.5483), (-1.069, -1.454, -0.5483), (-1.015, -1.454, -0.5483), (-1.015, -1.376, -0.5483), (-1.069, -1.376, -1.349), (-1.069, -1.454, -1.349), (-1.015, -1.454, -1.349), (-1.015, -1.376, -1.349), (1.339, 1.072, -0.1458), (1.339, -1.207, -0.1458), (-0.599, -1.383, -1.208), (-0.599, -1.442, -1.208), (-1.042, -1.442, -1.208), (-1.042, -1.383, -1.208), (-0.599, -1.383, -1.188), (-0.599, -1.442, -1.188), (-1.042, -1.442, -1.188), (-1.042, -1.383, -1.188), (-1.023, -0.8085, -1.188), (-1.063, -0.8085, -1.188), (-1.063, -1.418, -1.188), (-1.023, -1.418, -1.188), (-1.023, -0.8085, -1.208), (-1.063, -0.8085, -1.208), (-1.063, -1.418, -1.208), (-1.023, -1.418, -1.208), (-0.94, -1.4, -1.345), (-0.94, -1.43, -1.345), (-0.9607, -1.43, -1.345), (-0.9607, -1.4, -1.345), (-0.94, -1.4, -1.201), (-0.94, -1.43, -1.201), (-0.9607, -1.43, -1.201), (-0.9607, -1.4, -1.201), (-0.8732, -1.4, -1.201), (-0.8732, -1.43, -1.201), (-0.8526, -1.43, -1.201), (-0.8526, -1.4, -1.201), (-0.8732, -1.4, -1.345), (-0.8732, -1.43, -1.345), (-0.8526, -1.43, -1.345), (-0.8526, -1.4, -1.345), (-0.7611, -1.4, -1.345), (-0.7611, -1.43, -1.345), (-0.7817, -1.43, -1.345), (-0.7817, -1.4, -1.345), (-0.7611, -1.4, -1.201), (-0.7611, -1.43, -1.201), (-0.7817, -1.43, -1.201), (-0.7817, -1.4, -1.201), (-0.6984, -1.4, -1.201), (-0.6984, -1.43, -1.201), (-0.6777, -1.43, -1.201), (-0.6777, -1.4, -1.201), (-0.6984, -1.4, -1.345), (-0.6984, -1.43, -1.345), (-0.6777, -1.43, -1.345), (-0.6777, -1.4, -1.345), (-1.033, -1.352, -1.345), (-1.053, -1.352, -1.345), (-1.053, -1.322, -1.345), (-1.033, -1.322, -1.345), (-1.033, -1.352, -1.201), (-1.053, -1.352, -1.201), (-1.053, -1.322, -1.201), (-1.033, -1.322, -1.201), (-1.033, -1.2, -1.201), (-1.053, -1.2, -1.201), (-1.053, -1.23, -1.201), (-1.033, -1.23, -1.201), (-1.033, -1.2, -1.345), (-1.053, -1.2, -1.345), (-1.053, -1.23, -1.345), (-1.033, -1.23, -1.345), (-1.033, -0.9923, -1.345), (-1.053, -0.9923, -1.345), (-1.053, -0.9622, -1.345), (-1.033, -0.9622, -1.345), (-1.033, -0.9923, -1.201), (-1.053, -0.9923, -1.201), (-1.053, -0.9622, -1.201), (-1.033, -0.9622, -1.201), (-1.033, -1.084, -1.201), (-1.053, -1.084, -1.201), (-1.053, -1.114, -1.201), (-1.033, -1.114, -1.201), (-1.033, -1.084, -1.345), (-1.053, -1.084, -1.345), (-1.053, -1.114, -1.345), (-1.033, -1.114, -1.345), (-1.033, -0.8602, -1.201), (-1.053, -0.8602, -1.201), (-1.053, -0.8903, -1.201), (-1.033, -0.8903, -1.201), (-1.033, -0.8602, -1.345), (-1.053, -0.8602, -1.345), (-1.053, -0.8903, -1.345), (-1.033, -0.8903, -1.345), (1.1, -1.207, -0.1569), (0.7615, -1.699, -1.099), (0.7615, -1.699, -0.7398), (0.2949, -1.699, -1.099), (0.2949, -1.699, -0.7398), (0.2949, -1.699, -0.7398), (0.2949, -1.699, -1.099), (0.2949, -1.699, -1.099), (0.7615, -1.699, -0.7398), (0.7615, -1.699, -0.7398), (0.2949, -1.673, -1.099), (0.2949, -1.673, -1.099), (0.7615, -1.673, -0.7398), (0.7615, -1.673, -0.7398), (0.7615, -1.673, -0.7398), (0.7615, -1.673, -0.7398)], [], [(8, 6, 12), (6, 3, 13, 12), (3, 13, 14, 5), (13, 12, 15, 14), (15, 17, 16, 14), (12, 18, 17, 15), (0, 20, 19, 1), (14, 16, 21, 5), (20, 0, 5, 21), (1, 19, 22, 7), (8, 23, 18, 12), (7, 22, 24, 10), (151, 150, 23, 8, 10, 24, 148, 147, 149, 153, 152), (148, 24, 23, 150, 154, 155), (18, 28, 27, 26), (29, 27, 32), (36, 34, 32), (24, 22, 35), (23, 24, 35, 36), (36, 35, 33, 34), (27, 28, 36, 32), (21, 31, 32), (31, 29, 32), (20, 21, 32, 37), (37, 32, 34), (16, 26, 18, 17), (27, 29, 31, 21), (39, 44, 45, 40), (40, 45, 46, 41), (41, 46, 47, 43), (43, 47, 44, 39), (52, 48, 51, 55), (53, 49, 48, 52), (54, 50, 49, 53), (55, 51, 50, 54), (33, 57, 56), (60, 61, 58, 59), (62, 65, 64, 63), (59, 63, 64, 60), (61, 65, 62, 58), (70, 66, 69, 73), (72, 68, 67, 71), (69, 66, 67, 68), (71, 70, 73, 72), (74, 78, 79, 75), (75, 79, 80, 76), (76, 80, 81, 77), (77, 81, 78, 74), (86, 82, 85, 89), (87, 83, 82, 86), (88, 84, 83, 87), (89, 85, 84, 88), (90, 94, 95, 91), (91, 95, 96, 92), (92, 96, 97, 93), (93, 97, 94, 90), (102, 98, 101, 105), (103, 99, 98, 102), (104, 100, 99, 103), (105, 101, 100, 104), (106, 110, 111, 107), (107, 111, 112, 108), (108, 112, 113, 109), (109, 113, 110, 106), (118, 114, 117, 121), (119, 115, 114, 118), (120, 116, 115, 119), (121, 117, 116, 120), (122, 126, 127, 123), (123, 127, 128, 124), (124, 128, 129, 125), (125, 129, 126, 122), (134, 130, 133, 137), (135, 131, 130, 134), (136, 132, 131, 135), (137, 133, 132, 136), (142, 138, 141, 145), (143, 139, 138, 142), (144, 140, 139, 143), (145, 141, 140, 144), (18, 23, 36, 28), (37, 34, 33, 56), (19, 20, 37, 146), (35, 146, 57, 33), (35, 22, 19, 146), (37, 56, 57, 146), (26, 27, 21, 16), (153, 149, 2, 156), (156, 2, 9, 11, 158, 160, 38), (11, 148, 155, 158), (158, 42, 30, 25, 157, 4, 159), (160, 158, 159, 161), (156, 157, 25), (155, 154, 42, 158), (25, 152, 153, 156)])
me_plane_003.polygons.foreach_set('material_index', [1, 1, 1, 1, 1, 1, 1, 1, 1, 1, 1, 1, 1, 1, 1, 0, 0, 0, 0, 0, 0, 0, 0, 0, 0, 0, 0, 2, 2, 2, 2, 2, 2, 2, 2, 0, 2, 2, 2, 2, 2, 2, 2, 2, 2, 2, 2, 2, 2, 2, 2, 2, 2, 2, 2, 2, 2, 2, 2, 2, 2, 2, 2, 2, 2, 2, 2, 2, 2, 2, 2, 2, 2, 2, 2, 2, 2, 2, 2, 2, 0, 0, 1, 0, 0, 0, 1, 0, 0, 0, 0, 0, 0, 0, 0])
_uv = me_plane_003.uv_layers.new(name='UVマップ')
_uv.uv.foreach_set('vector', [0.0, 0.0, 0.0, 0.0, 0.0, 0.0, 0.0, 0.0, 0.0, 0.0, 0.0, 0.0, 0.0, 0.0, 0.0, 0.0, 0.0, 0.0, 0.0, 0.0, 0.0, 0.0, 0.0, 0.0, 0.0, 0.0, 0.0, 0.0, 0.0, 0.0, 0.0, 0.0, 0.0, 0.0, 0.0, 0.0, 0.0, 0.0, 0.0, 0.0, 0.0, 0.0, 0.0, 0.0, 0.0, 0.0, 0.0, 0.0, 0.0, 0.0, 0.0, 0.0, 0.0, 0.0, 0.0, 0.0, 0.0, 0.0, 0.0, 0.0, 0.0, 0.0, 0.0, 0.0, 0.0, 0.0, 0.0, 0.0, 0.0, 0.0, 0.0, 0.0, 0.0, 0.0, 0.0, 0.0, 0.0, 0.0, 0.0, 0.0, 0.0, 0.0, 0.0, 0.0, 0.0, 0.0, 0.0, 0.0, 0.0, 0.0, 0.0, 0.0, 0.0, 0.0, 0.0, 0.0, 0.0, 0.0, 0.0, 0.0, 0.0, 0.0, 0.0, 0.0, 0.0, 0.0, 0.0, 0.0, 0.0, 0.0, 0.0, 0.0, 0.0, 0.0, 0.0, 0.0, 0.0, 0.0, 0.0, 0.0, 0.0, 0.0, 0.0, 0.0, 0.0, 0.0, 0.0, 0.0, 0.0, 0.0, 0.0, 0.0, 0.0, 0.0, 0.0, 0.0, 0.0, 0.0, 0.0, 0.0, 0.0, 0.0, 0.0, 0.0, 0.0, 0.0, 0.0, 0.0, 0.0, 0.0, 0.0, 0.0, 0.0, 0.0, 0.0, 0.0, 0.0, 0.0, 0.0, 0.0, 0.0, 0.0, 0.0, 0.0, 0.0, 0.0, 0.0, 0.0, 0.0, 0.0, 0.0, 0.0, 0.0, 0.0, 0.0, 0.0, 0.0, 0.0, 0.0, 0.0, 0.0, 0.0, 0.0, 0.0, 0.0, 0.0, 0.0, 0.0, 0.0, 0.0, 0.0, 0.0, 0.0, 0.0, 0.0, 0.0, 0.0, 0.0, 0.0, 0.0, 0.0, 0.0, 0.0, 0.0, 0.0, 0.0, 0.0, 0.0, 0.0, 0.0, 0.0, 0.0, 0.0, 0.0, 0.0, 0.0, 0.0, 0.0, 0.0, 0.0, 0.0, 0.0, 0.0, 0.0, 0.0, 0.0, 0.0, 0.0, 0.0, 0.0, 0.0, 0.0, 0.0, 0.0, 0.0, 0.0, 0.0, 0.0, 0.0, 0.0, 0.0, 0.0, 0.0, 0.0, 0.0, 0.0, 0.0, 0.0, 0.0, 0.0, 0.0, 0.0, 0.0, 0.0, 0.0, 0.0, 0.0, 0.0, 0.0, 0.0, 0.0, 0.0, 0.0, 0.0, 0.0, 0.0, 0.0, 0.0, 0.0, 0.0, 0.0, 0.0, 0.0, 0.0, 0.0, 0.0, 0.0, 0.0, 0.0, 0.0, 0.0, 0.0, 0.0, 0.0, 0.0, 0.0, 0.0, 0.0, 0.0, 0.0, 0.0, 0.0, 0.0, 0.0, 0.0, 0.0, 0.0, 0.0, 0.0, 0.0, 0.0, 0.0, 0.0, 0.0, 0.0, 0.0, 0.0, 0.0, 0.0, 0.0, 0.0, 0.0, 0.0, 0.0, 0.0, 0.0, 0.0, 0.0, 0.0, 0.0, 0.0, 0.0, 0.0, 0.0, 0.0, 0.0, 0.0, 0.0, 0.0, 0.0, 0.0, 0.0, 0.0, 0.0, 0.0, 0.0, 0.0, 0.0, 0.0, 0.0, 0.0, 0.0, 0.0, 0.0, 0.0, 0.0, 0.0, 0.0, 0.0, 0.0, 0.0, 0.0, 0.0, 0.0, 0.0, 0.0, 0.0, 0.0, 0.0, 0.0, 0.0, 0.0, 0.0, 0.0, 0.0, 0.0, 0.0, 0.0, 0.0, 0.0, 0.0, 0.0, 0.0, 0.0, 0.0, 0.0, 0.0, 0.0, 0.0, 0.0, 0.0, 0.0, 0.0, 0.0, 0.0, 0.0, 0.0, 0.0, 0.0, 0.0, 0.0, 0.0, 0.0, 0.0, 0.0, 0.0, 0.0, 0.0, 0.0, 0.0, 0.0, 0.0, 0.0, 0.0, 0.0, 0.0, 0.0, 0.0, 0.0, 0.0, 0.0, 0.0, 0.0, 0.0, 0.0, 0.0, 0.0, 0.0, 0.0, 0.0, 0.0, 0.0, 0.0, 0.0, 0.0, 0.0, 0.0, 0.0, 0.0, 0.0, 0.0, 0.0, 0.0, 0.0, 0.0, 0.0, 0.0, 0.0, 0.0, 0.0, 0.0, 0.0, 0.0, 0.0, 0.0, 0.0, 0.0, 0.0, 0.0, 0.0, 0.0, 0.0, 0.0, 0.0, 0.0, 0.0, 0.0, 0.0, 0.0, 0.0, 0.0, 0.0, 0.0, 0.0, 0.0, 0.0, 0.0, 0.0, 0.0, 0.0, 0.0, 0.0, 0.0, 0.0, 0.0, 0.0, 0.0, 0.0, 0.0, 0.0, 0.0, 0.0, 0.0, 0.0, 0.0, 0.0, 0.0, 0.0, 0.0, 0.0, 0.0, 0.0, 0.0, 0.0, 0.0, 0.0, 0.0, 0.0, 0.0, 0.0, 0.0, 0.0, 0.0, 0.0, 0.0, 0.0, 0.0, 0.0, 0.0, 0.0, 0.0, 0.0, 0.0, 0.0, 0.0, 0.0, 0.0, 0.0, 0.0, 0.0, 0.0, 0.0, 0.0, 0.0, 0.0, 0.0, 0.0, 0.0, 0.0, 0.0, 0.0, 0.0, 0.0, 0.0, 0.0, 0.0, 0.0, 0.0, 0.0, 0.0, 0.0, 0.0, 0.0, 0.0, 0.0, 0.0, 0.0, 0.0, 0.0, 0.0, 0.0, 0.0, 0.0, 0.0, 0.0, 0.0, 0.0, 0.0, 0.0, 0.0, 0.0, 0.0, 0.0, 0.0, 0.0, 0.0, 0.0, 0.0, 0.0, 0.0, 0.0, 0.0, 0.0, 0.0, 0.0, 0.0, 0.0, 0.0, 0.0, 0.0, 0.0, 0.0, 0.0, 0.0, 0.0, 0.0, 0.0, 0.0, 0.0, 0.0, 0.0, 0.0, 0.0, 0.0, 0.0, 0.0, 0.0, 0.0, 0.0, 0.0, 0.0, 0.0, 0.0, 0.0, 0.0, 0.0, 0.0, 0.0, 0.0, 0.0, 0.0, 0.0, 0.0, 0.0, 0.0, 0.0, 0.0, 0.0, 0.0, 0.0, 0.0, 0.0, 0.0, 0.0, 0.0, 0.0, 0.0, 0.0, 0.0, 0.0, 0.0, 0.0, 0.0, 0.0, 0.0, 0.0, 0.0, 0.0, 0.0, 0.0, 0.0, 0.0, 0.0, 0.0, 0.0, 0.0, 0.0, 0.0, 0.0, 0.0, 0.0, 0.0, 0.0, 0.0, 0.0, 0.0, 0.0, 0.0, 0.0, 0.0, 0.0, 0.0, 0.0, 0.0, 0.0, 0.0, 0.0, 0.0, 0.0, 0.0, 0.0, 0.0, 0.0, 0.0, 0.0, 0.0, 0.0, 0.0, 0.0, 0.0, 0.0, 0.0, 0.0, 0.0, 0.0, 0.0, 0.0, 0.0, 0.0, 0.0, 0.0, 0.0, 0.0, 0.0, 0.0, 0.0, 0.0, 0.0, 0.375, 0.1243, 0.375, 0.1243, 0.375, 0.25, 0.375, 0.25, 0.375, 0.25, 0.375, 0.25, 0.375, 0.5, 0.625, 0.5, 0.625, 0.5, 0.625, 0.5, 0.375, 0.5, 0.625, 0.5, 0.625, 0.6257, 0.625, 0.6257, 0.625, 0.5, 0.625, 0.5, 0.625, 0.5, 0.625, 0.25, 0.375, 0.25, 0.375, 0.25, 0.625, 0.25, 0.625, 0.5, 0.625, 0.5, 0.625, 0.5, 0.625, 0.5, 0.625, 0.5, 0.375, 0.25, 0.375, 0.25, 0.375, 0.25, 0.625, 0.6257, 0.625, 0.6257, 0.625, 0.5, 0.625, 0.5, 0.125, 0.5, 0.125, 0.6257, 0.125, 0.6257, 0.125, 0.5])
me_plane_003.materials.append(mat_red)
me_plane_003.materials.append(mat_white)
me_plane_003.materials.append(mat_yellow)
me_plane_003.use_remesh_preserve_volume = False
me_plane_003.use_remesh_preserve_attributes = False
me_plane_003.use_mirror_vertex_groups = False
me_plane_003.update()
me_x = bpy.data.meshes.new('立方体')
me_x.from_pydata([(-1.0, -1.0, -1.0), (0.029, -1.0, 0.05731), (-0.9524, -1.0, 0.05731), (0.029, -1.0, 0.8573), (0.029, 1.0, 0.05731), (0.029, -1.0, -0.85), (-0.9524, -1.0, 0.8573), (0.029, 1.0, 0.8573), (-0.9524, 1.0, 0.05731), (0.9521, -1.0, 0.05731), (-0.9524, -1.0, -0.85), (0.9521, -1.0, 0.8573), (-0.9524, 1.0, 0.8573), (0.9521, 1.0, 0.05731), (0.9521, 1.0, 0.8573), (0.029, -1.0, -0.04996), (-1.0, -1.0, 1.0), (-0.02934, -1.0, 0.05731), (0.029, 1.0, -0.85), (-0.02934, -1.0, 0.8573), (0.029, 1.0, -0.04996), (-0.02934, 1.0, 0.05731), (-0.02934, 1.0, 0.8573), (-0.9524, -1.0, -0.04996), (-1.0, 1.0, -1.0), (0.9521, -1.0, -0.85), (-0.9524, 1.0, -0.85), (0.9521, -1.0, -0.04996), (-1.0, 1.0, 1.0), (0.9521, 1.0, -0.85), (-0.9524, 1.0, -0.04996), (0.9521, 1.0, -0.04996), (1.0, -1.0, -1.0), (-0.02934, -1.0, -0.85), (1.0, -1.0, 1.0), (-0.02934, -1.0, -0.04996), (1.0, 1.0, -1.0), (-0.02934, 1.0, -0.85), (1.0, 1.0, 1.0), (-0.02934, 1.0, -0.04996)], [], [(0, 16, 28, 24), (4, 21, 22, 7), (7, 22, 12, 8, 30, 26, 24, 28, 38, 36, 37, 18, 29, 31, 20, 39, 21, 4, 13, 14), (21, 39, 30, 8), (18, 37, 39, 20), (36, 24, 26, 37), (36, 38, 34, 32), (2, 23, 35, 17), (19, 17, 1, 3), (17, 35, 15, 27, 25, 5, 33, 32, 34, 16, 0, 10, 23, 2, 6, 19, 3, 11, 9, 1), (35, 33, 5, 15), (10, 0, 32, 33), (24, 36, 32, 0), (38, 28, 16, 34), (23, 10, 26, 30), (35, 39, 37, 33), (26, 10, 33, 37), (23, 30, 39, 35), (5, 18, 20, 15), (27, 31, 29, 25), (18, 5, 25, 29), (15, 20, 31, 27), (6, 2, 8, 12), (21, 17, 19, 22), (8, 2, 17, 21), (6, 12, 22, 19), (1, 4, 7, 3), (11, 14, 13, 9), (4, 1, 9, 13), (3, 7, 14, 11)])
_uv = me_x.uv_layers.new(name='UVマップ')
_uv.uv.foreach_set('vector', [0.375, 0.0, 0.625, 0.0, 0.625, 0.25, 0.375, 0.25, 0.5072, 0.3786, 0.5072, 0.3713, 0.6072, 0.3713, 0.6072, 0.3786, 0.6072, 0.3786, 0.6072, 0.3713, 0.6072, 0.2559, 0.5072, 0.2559, 0.4938, 0.2559, 0.3938, 0.2559, 0.375, 0.25, 0.625, 0.25, 0.625, 0.5, 0.375, 0.5, 0.3938, 0.3713, 0.3938, 0.3786, 0.3938, 0.494, 0.4938, 0.494, 0.4938, 0.3786, 0.4938, 0.3713, 0.5072, 0.3713, 0.5072, 0.3786, 0.5072, 0.494, 0.6072, 0.494, 0.5072, 0.3713, 0.4938, 0.3713, 0.4938, 0.2559, 0.5072, 0.2559, 0.3938, 0.3786, 0.3938, 0.3713, 0.4938, 0.3713, 0.4938, 0.3786, 0.375, 0.5, 0.375, 0.25, 0.3938, 0.2559, 0.3938, 0.3713, 0.375, 0.5, 0.625, 0.5, 0.625, 0.75, 0.375, 0.75, 0.5072, 0.9941, 0.4938, 0.9941, 0.4938, 0.8787, 0.5072, 0.8787, 0.6072, 0.8787, 0.5072, 0.8787, 0.5072, 0.8714, 0.6072, 0.8714, 0.5072, 0.8787, 0.4938, 0.8787, 0.4938, 0.8714, 0.4938, 0.756, 0.3938, 0.756, 0.3938, 0.8714, 0.3938, 0.8787, 0.375, 0.75, 0.625, 0.75, 0.625, 1.0, 0.375, 1.0, 0.3938, 0.9941, 0.4938, 0.9941, 0.5072, 0.9941, 0.6072, 0.9941, 0.6072, 0.8787, 0.6072, 0.8714, 0.6072, 0.756, 0.5072, 0.756, 0.5072, 0.8714, 0.4938, 0.8787, 0.3938, 0.8787, 0.3938, 0.8714, 0.4938, 0.8714, 0.3938, 0.9941, 0.375, 1.0, 0.375, 0.75, 0.3938, 0.8787, 0.125, 0.5, 0.375, 0.5, 0.375, 0.75, 0.125, 0.75, 0.625, 0.5, 0.875, 0.5, 0.875, 0.75, 0.625, 0.75, 0.625, 0.0, 0.375, 0.0, 0.375, 0.25, 0.625, 0.25, 0.625, 0.75, 0.625, 0.5, 0.375, 0.5, 0.375, 0.75, 0.125, 0.5, 0.125, 0.75, 0.375, 0.75, 0.375, 0.5, 0.875, 0.75, 0.875, 0.5, 0.625, 0.5, 0.625, 0.75, 0.375, 0.0, 0.375, 0.25, 0.625, 0.25, 0.625, 0.0, 0.625, 0.75, 0.625, 0.5, 0.375, 0.5, 0.375, 0.75, 0.125, 0.5, 0.125, 0.75, 0.375, 0.75, 0.375, 0.5, 0.875, 0.75, 0.875, 0.5, 0.625, 0.5, 0.625, 0.75, 0.625, 0.0, 0.375, 0.0, 0.375, 0.25, 0.625, 0.25, 0.375, 0.5, 0.375, 0.75, 0.625, 0.75, 0.625, 0.5, 0.125, 0.5, 0.125, 0.75, 0.375, 0.75, 0.375, 0.5, 0.875, 0.75, 0.875, 0.5, 0.625, 0.5, 0.625, 0.75, 0.375, 0.0, 0.375, 0.25, 0.625, 0.25, 0.625, 0.0, 0.625, 0.75, 0.625, 0.5, 0.375, 0.5, 0.375, 0.75, 0.125, 0.5, 0.125, 0.75, 0.375, 0.75, 0.375, 0.5, 0.875, 0.75, 0.875, 0.5, 0.625, 0.5, 0.625, 0.75])
me_x.materials.append(mat_gray)
me_x.update()
me_002 = bpy.data.meshes.new('平面.002')
me_002.from_pydata([(0.0, -2.0, 0.0), (2.0, -2.0, 0.0), (0.0, 5.96e-08, 0.0), (2.0, 5.96e-08, 0.0)], [], [(0, 1, 3, 2)])
_uv = me_002.uv_layers.new(name='UVマップ')
_uv.uv.foreach_set('vector', [0.0, 0.0, 1.0, 0.0, 1.0, 1.0, 0.0, 1.0])
me_002.materials.append(mat_skyblue)
me_002.update()

# ---- objects
ob_brown_door = bpy.data.objects.new('Brown Door', me_cube)
ob_house3 = bpy.data.objects.new('house3', me_plane_006)
ob_house2 = bpy.data.objects.new('house2', me_plane_005)
ob_house1 = bpy.data.objects.new('house1', me_plane_003)
ob_x = bpy.data.objects.new('立方体', me_x)
ob_002 = bpy.data.objects.new('平面.002', me_002)

# ---- transforms, parenting, visibility, modifiers, constraints
ob_brown_door.location = (-2.92, -5.86, 2.693)
ob_brown_door.rotation_mode = 'QUATERNION'
ob_brown_door.rotation_quaternion = (1.0, 0.0, 0.0, 0.0)
ob_brown_door.scale = (0.9885, 0.09823, 1.781)
ob_house3.location = (-0.422, -2.743, 8.693)
ob_house3.scale = (5.572, 3.83, 5.572)
ob_house3.lineart.crease_threshold = 0.0
ob_house2.location = (-0.422, -2.743, 8.693)
ob_house2.scale = (5.572, 3.83, 5.572)
ob_house2.lineart.crease_threshold = 0.0
ob_house1.location = (-0.422, -2.743, 8.693)
ob_house1.scale = (5.572, 3.83, 5.572)
ob_house1.lineart.crease_threshold = 0.0
ob_x.location = (2.521, -9.251, 3.57)
ob_x.scale = (1.3, 0.1, 1.0)
ob_002.location = (1.284, -9.307, 4.426)
ob_002.rotation_euler = (1.571, -0.0, 0.0)
ob_002.scale = (1.238, 0.8523, 1.0)

# ---- collection membership
scene.collection.objects.link(ob_brown_door)
col_collection.objects.link(ob_house3)
col_collection.objects.link(ob_house2)
col_collection.objects.link(ob_house1)
col_collection.objects.link(ob_x)
col_collection.objects.link(ob_002)

# ---- scene / render settings (as saved in the file)
scene.frame_start = 1; scene.frame_end = 250; scene.frame_set(1)
scene.render.engine = 'BLENDER_EEVEE_NEXT'
scene.cycles.sampling_pattern = 'TABULATED_SOBOL'
scene.eevee.ray_tracing_options.trace_max_roughness = 0.0
bpy.context.view_layer.update()

# ---- added for rendering (the .blend has no active camera and no usable light): camera, sun
cam_auto = bpy.data.cameras.new('AutoCamera')
cam_auto.lens = 50.0
cam_auto.sensor_width = 36.0
cam_auto.clip_end = 1000.0
ob_auto_camera = bpy.data.objects.new('AutoCamera', cam_auto)
scene.collection.objects.link(ob_auto_camera)
ob_auto_camera.location = (22.1012, -30.0095, 25.289)
ob_auto_camera.rotation_euler = (1.09748, -7.21219e-08, 0.694738)
scene.camera = ob_auto_camera
light_auto_sun = bpy.data.lights.new('AutoSun', 'SUN')
light_auto_sun.energy = 3.0
light_auto_sun.angle = 0.0523599
ob_auto_sun = bpy.data.objects.new('AutoSun', light_auto_sun)
scene.collection.objects.link(ob_auto_sun)
ob_auto_sun.rotation_euler = (0.872665, 0.174533, 0.523599)
bpy.context.view_layer.update()
